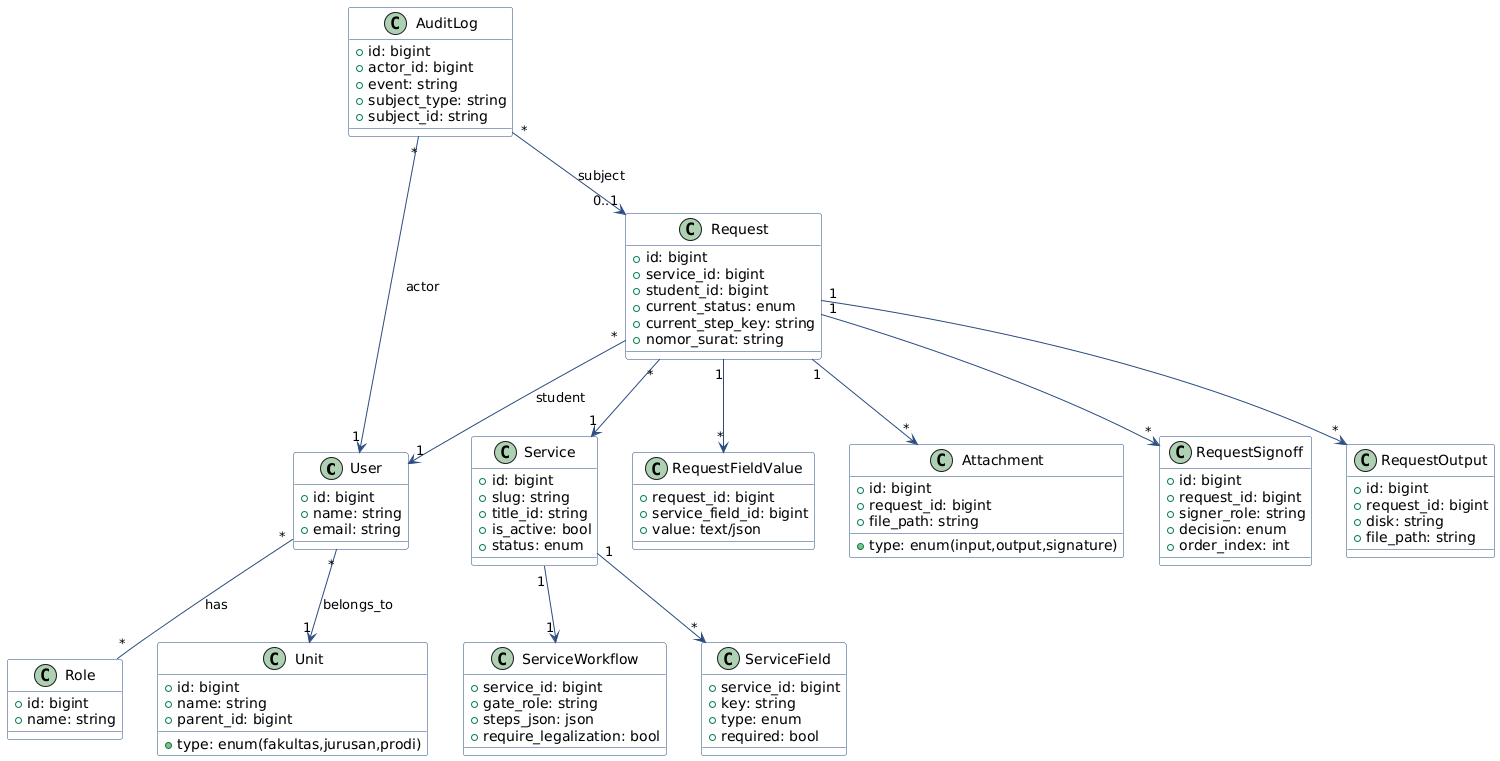

The diagram above was rendered by PlantUML. Its source (embedded in the PNG):
@startuml
skinparam class {
  BackgroundColor #F8FBFF
  BorderColor #2B4C7E
  ArrowColor #2B4C7E
}

class User {
  +id: bigint
  +name: string
  +email: string
}

class Role {
  +id: bigint
  +name: string
}

class Unit {
  +id: bigint
  +name: string
  +type: enum(fakultas,jurusan,prodi)
  +parent_id: bigint
}

class Service {
  +id: bigint
  +slug: string
  +title_id: string
  +is_active: bool
  +status: enum
}

class ServiceWorkflow {
  +service_id: bigint
  +gate_role: string
  +steps_json: json
  +require_legalization: bool
}

class ServiceField {
  +service_id: bigint
  +key: string
  +type: enum
  +required: bool
}

class Request {
  +id: bigint
  +service_id: bigint
  +student_id: bigint
  +current_status: enum
  +current_step_key: string
  +nomor_surat: string
}

class RequestFieldValue {
  +request_id: bigint
  +service_field_id: bigint
  +value: text/json
}

class Attachment {
  +id: bigint
  +request_id: bigint
  +type: enum(input,output,signature)
  +file_path: string
}

class RequestSignoff {
  +id: bigint
  +request_id: bigint
  +signer_role: string
  +decision: enum
  +order_index: int
}

class RequestOutput {
  +id: bigint
  +request_id: bigint
  +disk: string
  +file_path: string
}

class AuditLog {
  +id: bigint
  +actor_id: bigint
  +event: string
  +subject_type: string
  +subject_id: string
}

User "*" -- "*" Role : has
User "*" --> "1" Unit : belongs_to
Service "1" --> "1" ServiceWorkflow
Service "1" --> "*" ServiceField
Request "*" --> "1" Service
Request "*" --> "1" User : student
Request "1" --> "*" RequestFieldValue
Request "1" --> "*" Attachment
Request "1" --> "*" RequestSignoff
Request "1" --> "*" RequestOutput
AuditLog "*" --> "1" User : actor
AuditLog "*" --> "0..1" Request : subject
@enduml